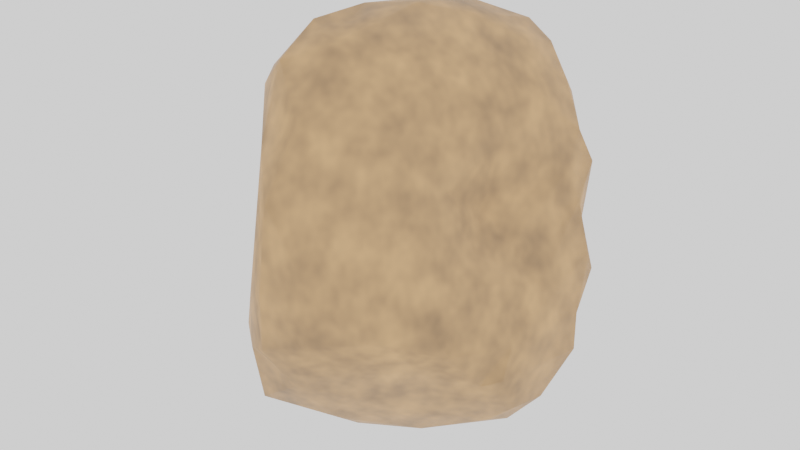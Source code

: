 # Source: Stone3.blend  (saved by Blender 3.4.6; exported with 4.5.12 LTS)
import bpy
from mathutils import Matrix  # noqa: F401  (used for matrix-valued properties, if any)

bpy.ops.wm.read_factory_settings(use_empty=True)
scene = bpy.context.scene
scene.name = 'Scene'

# ---- collections
col_collection = bpy.data.collections.new('Collection'); scene.collection.children.link(col_collection)

# ---- images (referenced by path relative to the original .blend; pixels are not part of the script)
import os
ASSET_DIR = os.environ.get("B2B_ASSET_DIR", "")  # directory of the original .blend (textures are referenced by path, not embedded)
HERE = os.path.dirname(os.path.abspath(__file__))  # packed textures are extracted next to this script under _unpacked/

def load_image(name, relpath, width, height, colorspace="sRGB"):
    """Load a texture the original file referenced (path relative to the .blend, or extracted next to this script)."""
    p = next((c for c in (os.path.join(HERE, relpath), os.path.join(ASSET_DIR, relpath)) if relpath and os.path.exists(c)), "")
    if p:
        img = bpy.data.images.load(p, check_existing=True)
        img.name = name
    else:  # same state as the original file: an image datablock whose file is absent (Cycles renders it pink)
        img = bpy.data.images.new(name, width, height)
        img.source = "FILE"
        img.filepath = "//" + (relpath or name)
    img.colorspace_settings.name = colorspace
    return img
img_stonetexture_3 = load_image('StoneTexture_3', 'StoneTexture_3.png', 1024, 1024, 'sRGB')

# ---- materials (node trees are filled in below, after node groups)
mat_material = bpy.data.materials.new('Material')
mat_material.alpha_threshold = 0.0
mat_material.roughness = 0.5
mat_material.line_color = (0.0, 0.0, 0.0, 1.0)

# ---- material node trees
mat_material.use_nodes = True; mat_material.node_tree.nodes.clear()
_N = mat_material.node_tree.nodes; _L = mat_material.node_tree.links
n0 = _N.new('ShaderNodeOutputMaterial'); n0.name = 'Material Output'; n0.location = (300, 300)
n1 = _N.new('ShaderNodeBsdfPrincipled'); n1.name = 'Principled BSDF'; n1.location = (10, 300)
n1.distribution = 'GGX'
n1.subsurface_method = 'RANDOM_WALK_SKIN'
n1.inputs[3].default_value = 1.45
n1.inputs[27].default_value = (0.0, 0.0, 0.0, 1.0)
n1.inputs[28].default_value = 1.0
n2 = _N.new('ShaderNodeTexNoise'); n2.name = 'Noise Texture'; n2.location = (-765, 159)
n2.inputs[2].default_value = 11.0
n2.inputs[4].default_value = 0.6333
n3 = _N.new('ShaderNodeValToRGB'); n3.name = 'ColorRamp'; n3.location = (-432, 177)
while len(n3.color_ramp.elements) > 1: n3.color_ramp.elements.remove(n3.color_ramp.elements[-1])
n3.color_ramp.elements[0].position = 0.0; n3.color_ramp.elements[0].color = (0.15, 0.1022, 0.05951, 1.0)
_e = n3.color_ramp.elements.new(1.0); _e.color = (1.0, 0.5271, 0.2307, 1.0)
n4 = _N.new('ShaderNodeTexImage'); n4.name = 'Image Texture'; n4.location = (640, 105)
n4.image = img_stonetexture_3
_L.new(n1.outputs[0], n0.inputs[0])
_L.new(n2.outputs[0], n3.inputs[0])
_L.new(n3.outputs[0], n1.inputs[0])
n0.is_active_output = True

# ---- world
world_world = bpy.data.worlds.new('World'); scene.world = world_world
world_world.use_nodes = True; world_world.node_tree.nodes.clear()
_N = world_world.node_tree.nodes; _L = world_world.node_tree.links
n0 = _N.new('ShaderNodeOutputWorld'); n0.name = 'World Output'; n0.location = (300, 300)
n1 = _N.new('ShaderNodeBackground'); n1.name = 'Background'; n1.location = (10, 300)
n1.inputs[0].default_value = (1.0, 1.0, 1.0, 1.0)
_L.new(n1.outputs[0], n0.inputs[0])
n0.is_active_output = True
world_world.color = (0.05088, 0.05088, 0.05088)
world_world.use_sun_shadow = False
world_world.sun_shadow_jitter_overblur = 0.0

# ---- meshes
me_cube = bpy.data.meshes.new('Cube')
me_cube.from_pydata([(-0.5634, 0.236, -0.4147), (-0.6053, -0.1242, -0.6653), (-0.6182, -0.317, -0.6182), (-0.5421, -0.4716, -0.5723), (0.1267, 0.5, -0.5), (-0.003828, 0.5089, -0.4499), (0.4769, 0.4653, 0.3381), (0.4219, 0.4434, 0.1068), (0.3687, 0.4024, -0.1133), (-0.4765, -0.5021, -0.2229), (-0.4334, -0.3998, 0.0625), (-0.3302, -0.5654, 0.3763), (0.5039, -0.4629, 0.02078), (0.56, -0.4921, -0.2674), (-0.4634, 0.4677, -0.1435), (-0.5006, 0.4163, -0.2426), (-0.4504, 0.4191, -0.2819), (0.3194, -0.5097, 0.4443), (0.148, -0.5364, 0.641), (0.006631, -0.6972, 0.6094), (-0.1868, -0.5827, 0.7674), (-0.4147, -0.4515, 0.5861), (0.4344, 0.4054, 0.5607), (0.5394, 0.358, 0.387), (0.4355, -0.006038, 0.4335), (0.3954, -0.34, 0.3337), (-0.3348, -0.6538, -0.6538), (-0.2118, -0.7424, -0.6515), (0.005586, -0.7718, -0.4871), (0.3896, -0.4845, -0.4282), (-0.5248, -0.293, 0.5993), (-0.5424, -0.04599, 0.4906), (-0.3977, 0.2981, 0.3769), (-0.3628, 0.2855, 0.5364), (-0.2311, 0.5126, 0.5065), (0.005004, 0.6221, 0.6077), (0.4139, 0.4841, 0.4886), (0.5853, -0.3341, -0.4672), (0.638, -0.162, -0.638), (0.6599, -7.11e-09, -0.6599), (0.5771, 0.1486, -0.7079), (0.6115, 0.2771, -0.453), (0.3102, 0.4677, 0.6841), (0.2005, 0.4642, 0.7611), (-0.03818, 0.5796, 0.6516), (0.4314, 0.1799, 0.5733), (0.3023, 0.2937, 0.7284), (-0.002856, 0.2616, 0.865), (-0.2363, 0.2606, 0.7243), (0.1578, 0.1389, 0.8423), (0.2794, -0.2063, 0.6757), (0.01624, -0.03977, 0.9006), (-0.1809, -0.1192, 0.8804), (-0.407, -0.05917, 0.7061), (0.1609, -0.248, 0.7687), (-0.04693, -0.4678, 0.8147), (-0.2051, -0.3801, 0.8718), (0.4188, -0.7038, -0.1562), (0.4965, -0.5984, -0.09304), (0.3448, -0.7277, 0.09534), (0.1781, -0.87, -0.1781), (0.2094, -0.8623, 0.02027), (0.1482, -0.7632, 0.3939), (-0.007444, -0.9214, -0.247), (4.345e-09, -0.9231, -3.544e-09), (-0.0008644, -0.871, 0.3398), (-0.1724, -0.8261, -0.3497), (-0.1589, -0.7236, 0.4843), (-0.4052, -0.6333, -0.425), (-0.1791, -0.8089, -0.1071), (-0.2783, -0.6655, 0.04904), (-0.5973, -0.2704, 0.4022), (-0.6909, -0.3167, -0.4238), (-0.6275, -0.2473, 0.07602), (-0.7201, -0.1592, -0.4302), (-0.6822, -0.141, 0.03207), (-0.6568, 0.08405, -0.4495), (-0.6546, 0.09097, -0.2935), (-0.6138, -0.0956, 0.3017), (-0.5875, 0.1228, -0.08068), (-0.439, 0.2338, 0.116), (-0.2323, 0.3345, -0.3754), (0.1244, 0.4202, -0.6373), (0.3022, 0.4038, -0.5952), (-0.1341, 0.18, -0.6782), (0.3252, 0.3258, -0.707), (-0.3595, 0.1159, -0.6135), (0.3488, 0.1719, -0.8236), (-0.2325, -0.0157, -0.7945), (0.1978, 0.02871, -0.9184), (0.4991, 0.002649, -0.8533), (-0.2888, -0.1942, -0.8603), (0.1085, -0.1973, -0.9637), (0.5104, -0.1675, -0.7553), (-0.4263, -0.3731, -0.7913), (-0.0226, -0.382, -0.907), (0.2302, -0.2538, -0.8894), (-0.4804, -0.4804, -0.6864), (-0.3453, -0.5206, -0.7666), (-0.1782, -0.542, -0.8058), (3.07e-08, -0.5278, -0.7822), (0.3334, -0.3414, -0.709), (0.456, 0.3802, -0.4049), (0.566, 0.3851, -0.003966), (0.5824, 0.4052, 0.2475), (0.6837, 0.2924, -0.1669), (0.6128, 0.2698, 0.132), (0.5655, 0.2189, 0.2427), (0.7178, 0.1409, -0.4729), (0.7111, 0.1506, -0.3067), (0.6813, 0.256, -0.08625), (0.6517, -0.2261, -0.3039), (0.6366, -0.02235, -0.1359), (0.5254, -0.05811, 0.0361), (0.4057, -0.104, 0.1718), (0.6476, -0.2685, -0.449), (0.4857, -0.2702, 0.06272), (-0.2854, 0.6156, -0.2192), (-0.3592, 0.4975, 0.1567), (-0.128, 0.5522, -0.3299), (-0.3149, 0.6597, -0.1467), (-0.2367, 0.6349, 0.2457), (-0.08463, 0.6031, -0.2641), (-0.1358, 0.6319, -0.1358), (-0.1469, 0.683, 0.2478), (-0.1426, 0.638, 0.4371), (0.02256, 0.5497, -0.3722), (-0.01196, 0.5516, -0.08125), (0.06292, 0.5814, 0.1822), (-0.00212, 0.6522, 0.4178), (0.1772, 0.416, -0.1759), (0.1814, 0.3632, -0.08123), (0.2982, 0.4319, -0.3342), (0.2323, 0.5304, 0.2255)], [], [(42, 43, 46), (44, 48, 47), (34, 48, 44), (33, 48, 34), (47, 49, 43), (46, 49, 50), (48, 53, 52), (49, 51, 54), (50, 17, 45), (53, 30, 56), (55, 18, 54), (35, 44, 43), (33, 31, 53), (55, 20, 19), (18, 17, 50), (23, 45, 24), (22, 45, 23), (57, 28, 29), (59, 62, 61), (17, 62, 59), (60, 63, 28), (62, 65, 61), (62, 19, 65), (64, 69, 63), (65, 69, 64), (65, 67, 69), (67, 21, 11), (13, 57, 29), (58, 57, 13), (12, 17, 58), (25, 17, 12), (68, 3, 26), (71, 73, 10), (75, 77, 74), (79, 15, 77), (78, 32, 80), (15, 16, 0), (80, 14, 79), (11, 71, 10), (21, 71, 11), (32, 118, 80), (80, 118, 14), (0, 16, 81), (76, 0, 1), (82, 84, 81), (84, 88, 86), (40, 90, 87), (90, 93, 96), (91, 94, 1), (92, 95, 91), (92, 96, 95), (93, 101, 96), (95, 100, 99), (4, 82, 5), (83, 41, 85), (40, 39, 90), (101, 28, 100), (102, 105, 41), (103, 110, 105), (104, 107, 106), (23, 107, 104), (105, 110, 109), (107, 113, 106), (107, 114, 113), (107, 24, 114), (111, 115, 108), (111, 12, 13), (7, 103, 8), (6, 104, 7), (115, 37, 38), (40, 108, 39), (41, 108, 40), (81, 117, 119), (118, 121, 120), (121, 124, 120), (119, 122, 126), (124, 128, 127), (124, 129, 128), (125, 129, 124), (127, 128, 131), (130, 132, 126), (133, 7, 131), (133, 6, 7), (16, 117, 81), (15, 14, 117), (33, 34, 118), (5, 126, 4), (119, 5, 81), (52, 51, 47, 48), (43, 44, 47), (46, 43, 49), (45, 46, 50), (49, 47, 51), (55, 51, 52, 56), (48, 33, 53), (50, 49, 54), (46, 45, 22, 42), (51, 55, 54), (21, 20, 56, 30), (52, 53, 56), (54, 18, 50), (56, 20, 55), (42, 36, 35, 43), (36, 42, 22), (25, 24, 45, 17), (33, 32, 31), (53, 31, 30), (30, 71, 21), (55, 19, 18), (61, 60, 57, 59), (57, 58, 59), (58, 17, 59), (57, 60, 28), (64, 63, 60, 61), (66, 27, 28, 63), (61, 65, 64), (68, 27, 66, 69), (63, 69, 66), (65, 19, 67), (11, 70, 69, 67), (73, 72, 9, 10), (69, 70, 68), (70, 10, 9), (17, 18, 62), (62, 18, 19), (19, 20, 67), (67, 20, 21), (70, 11, 10), (70, 9, 68), (27, 68, 26), (68, 9, 72), (75, 74, 72, 73), (0, 76, 77, 15), (73, 78, 75), (73, 71, 78), (74, 77, 76), (75, 78, 79), (75, 79, 77), (78, 80, 79), (78, 31, 32), (31, 78, 71, 30), (79, 14, 15), (74, 1, 2, 72), (74, 76, 1), (72, 2, 3, 68), (88, 84, 82, 89), (83, 85, 82), (81, 84, 86), (89, 82, 85, 87), (91, 88, 89, 92), (85, 40, 87), (87, 90, 89), (88, 91, 1), (96, 92, 89, 90), (98, 94, 95, 99), (91, 95, 94), (94, 98, 97), (100, 95, 96, 101), (83, 82, 4, 102), (5, 82, 81), (93, 90, 39, 38), (85, 41, 40), (37, 101, 93, 38), (27, 99, 100, 28), (101, 37, 29), (101, 29, 28), (26, 98, 99, 27), (3, 97, 98, 26), (3, 2, 94, 97), (88, 1, 0, 86), (1, 94, 2), (106, 110, 103, 104), (0, 81, 86), (102, 103, 105), (109, 108, 41, 105), (112, 110, 106, 113), (111, 109, 110, 112), (107, 23, 24), (109, 111, 108), (116, 12, 112, 113), (112, 12, 111), (37, 115, 111, 13), (113, 114, 116), (114, 24, 25), (103, 102, 132, 8), (116, 114, 25), (23, 6, 36, 22), (7, 104, 103), (6, 23, 104), (38, 39, 108, 115), (116, 25, 12), (13, 12, 58), (37, 13, 29), (123, 122, 117, 120), (83, 102, 41), (14, 120, 117), (14, 118, 120), (118, 34, 121), (117, 122, 119), (124, 121, 34, 125), (120, 124, 123), (130, 122, 127, 131), (123, 127, 122), (123, 124, 127), (122, 130, 126), (129, 125, 44, 35), (128, 129, 133), (131, 128, 133), (133, 129, 6), (130, 8, 132), (130, 131, 8), (131, 7, 8), (16, 15, 117), (32, 33, 118), (34, 44, 125), (36, 6, 129, 35), (102, 4, 126, 132), (119, 126, 5)])
me_cube.polygons.foreach_set('use_smooth', [True] * 218)
_uv = me_cube.uv_layers.new(name='UVMap')
_uv.uv.foreach_set('vector', [0.06308, 0.0345, 0.08974, 0.007896, 0.0957, 0.05552, 0.929, 0.1134, 0.8223, 0.1063, 0.8526, 0.0367, 0.8884, 0.1709, 0.8223, 0.1063, 0.929, 0.1134, 0.8141, 0.1686, 0.8223, 0.1063, 0.8884, 0.1709, 0.172, 0.0, 0.1569, 0.04426, 0.08974, 0.007896, 0.0957, 0.05552, 0.1569, 0.04426, 0.1855, 0.1499, 0.8223, 0.1063, 0.7208, 0.1125, 0.7345, 0.03215, 0.1569, 0.04426, 0.2203, 0.04797, 0.221, 0.1259, 0.1855, 0.1499, 0.2236, 0.251, 0.08313, 0.1195, 0.7208, 0.1125, 0.6492, 0.1345, 0.6676, 0.01554, 0.3059, 0.1314, 0.2706, 0.1986, 0.221, 0.1259, 0.9462, 0.1182, 0.929, 0.1134, 0.9321, 0.03901, 0.8141, 0.1686, 0.7089, 0.1809, 0.7208, 0.1125, 0.3059, 0.1314, 0.3557, 0.1441, 0.3289, 0.2162, 0.2706, 0.1986, 0.2236, 0.251, 0.1855, 0.1499, 0.02445, 0.1362, 0.08313, 0.1195, 0.1111, 0.1787, 0.04347, 0.083, 0.08313, 0.1195, 0.02445, 0.1362, 0.4041, 0.6129, 0.5195, 0.5169, 0.4948, 0.6506, 0.2477, 0.3576, 0.304, 0.2848, 0.2992, 0.3796, 0.2236, 0.251, 0.304, 0.2848, 0.2477, 0.3576, 0.4181, 0.5319, 0.45, 0.4846, 0.5195, 0.5169, 0.304, 0.2848, 0.3544, 0.2965, 0.2992, 0.3796, 0.304, 0.2848, 0.3289, 0.2162, 0.3544, 0.2965, 0.3558, 0.2436, 0.4127, 0.2759, 0.3557, 0.3132, 0.3692, 0.148, 0.4127, 0.2759, 0.3558, 0.2436, 0.3692, 0.148, 0.431, 0.1091, 0.4127, 0.2759, 0.431, 0.1091, 0.5368, 0.08326, 0.4956, 0.1414, 0.4374, 0.6831, 0.4041, 0.6129, 0.4948, 0.6506, 0.394, 0.6494, 0.4041, 0.6129, 0.4374, 0.6831, 0.1652, 0.3441, 0.2236, 0.251, 0.1876, 0.3882, 0.1751, 0.2511, 0.2236, 0.251, 0.1652, 0.3441, 0.4898, 0.3679, 0.5483, 0.4108, 0.4705, 0.4314, 0.6078, 0.1371, 0.6159, 0.2291, 0.5472, 0.2307, 0.6743, 0.2894, 0.7405, 0.37, 0.6726, 0.3873, 0.7539, 0.3181, 0.8404, 0.3607, 0.7405, 0.37, 0.6902, 0.2272, 0.8151, 0.2079, 0.7982, 0.262, 0.866, 0.4915, 0.8751, 0.5067, 0.8115, 0.5384, 0.7982, 0.262, 0.8564, 0.3386, 0.7539, 0.3181, 0.4956, 0.1414, 0.6078, 0.1371, 0.5472, 0.2307, 0.5368, 0.08326, 0.6078, 0.1371, 0.4956, 0.1414, 0.8151, 0.2079, 0.873, 0.2625, 0.7982, 0.262, 0.7982, 0.262, 0.873, 0.2625, 0.8564, 0.3386, 0.8115, 0.5384, 0.8751, 0.5067, 0.9012, 0.5701, 0.7628, 0.5501, 0.8115, 0.5384, 0.7252, 0.6271, 0.978, 0.6662, 0.8784, 0.6645, 0.9012, 0.5701, 0.8784, 0.6645, 0.8165, 0.6969, 0.8227, 0.6247, 0.2153, 0.4408, 0.2453, 0.41, 0.2797, 0.461, 0.6353, 0.769, 0.5909, 0.7375, 0.6445, 0.6644, 0.7694, 0.7238, 0.7121, 0.7118, 0.7252, 0.6271, 0.8474, 0.8069, 0.7898, 0.799, 0.7694, 0.7238, 0.6831, 0.6514, 0.6445, 0.6644, 0.6639, 0.5885, 0.5909, 0.7375, 0.5811, 0.6677, 0.6445, 0.6644, 0.6639, 0.5885, 0.6154, 0.5641, 0.6412, 0.5258, 1.0, 0.6296, 0.978, 0.6662, 0.9766, 0.5981, 0.2613, 0.539, 0.1685, 0.4981, 0.2735, 0.5048, 0.6123, 0.8137, 0.5726, 0.8007, 0.6353, 0.769, 0.5811, 0.6677, 0.5195, 0.5169, 0.6154, 0.5641, 0.194, 0.546, 0.0985, 0.5418, 0.1685, 0.4981, 0.09296, 0.6039, 0.07891, 0.5535, 0.0985, 0.5418, 0.003708, 0.1592, 0.03935, 0.1906, 0.01766, 0.2081, 0.02445, 0.1362, 0.03935, 0.1906, 0.003708, 0.1592, 0.0985, 0.5418, 0.07891, 0.5535, 0.11, 0.4943, 0.03935, 0.1906, 0.09127, 0.2732, 0.01766, 0.2081, 0.03935, 0.1906, 0.1287, 0.2417, 0.09127, 0.2732, 0.3158, 0.41, 0.3539, 0.49, 0.3014, 0.5052, 0.4675, 0.7543, 0.4942, 0.7449, 0.5425, 0.8404, 0.08455, 0.3812, 0.1652, 0.3441, 0.1514, 0.41, 0.09951, 0.6566, 0.09296, 0.6039, 0.1503, 0.6191, 0.04439, 0.6936, 0.03998, 0.6512, 0.09951, 0.6566, 0.4942, 0.7449, 0.4977, 0.7195, 0.5501, 0.7641, 0.2153, 0.4408, 0.1424, 0.4604, 0.178, 0.4187, 0.1685, 0.4981, 0.1424, 0.4604, 0.2153, 0.4408, 0.9012, 0.5701, 0.9483, 0.4952, 0.9644, 0.5497, 0.873, 0.2625, 0.922, 0.2348, 0.924, 0.3296, 0.922, 0.2348, 0.9462, 0.2227, 0.924, 0.3296, 0.9644, 0.5497, 0.9862, 0.5371, 0.9936, 0.5819, 0.1876, 0.8092, 0.1567, 0.7488, 0.2211, 0.7082, 0.1876, 0.8092, 0.1253, 0.8131, 0.1567, 0.7488, 0.1436, 0.8394, 0.1253, 0.8131, 0.1876, 0.8092, 0.2211, 0.7082, 0.1567, 0.7488, 0.1715, 0.6532, 0.1966, 0.6419, 0.2105, 0.5927, 0.2754, 0.6466, 0.3557, 0.6589, 0.3019, 0.6195, 0.3557, 0.5662, 0.1147, 0.7219, 0.04439, 0.6936, 0.09951, 0.6566, 0.8751, 0.5067, 0.9483, 0.4952, 0.9012, 0.5701, 0.866, 0.4915, 0.8883, 0.4715, 0.9483, 0.4952, 0.8141, 0.1686, 0.8884, 0.1709, 0.873, 0.2625, 0.9766, 0.5981, 0.9936, 0.5819, 1.0, 0.6296, 0.9644, 0.5497, 0.9766, 0.5981, 0.9012, 0.5701, 0.7345, 0.03215, 0.781, 0.0, 0.8526, 0.0367, 0.8223, 0.1063, 0.9321, 0.03901, 0.929, 0.1134, 0.8526, 0.0367, 0.0957, 0.05552, 0.08974, 0.007896, 0.1569, 0.04426, 0.08313, 0.1195, 0.0957, 0.05552, 0.1855, 0.1499, 0.1569, 0.04426, 0.172, 0.0, 0.2203, 0.04797, 0.3059, 0.1314, 0.2203, 0.04797, 0.2773, 0.04276, 0.3273, 0.087, 0.8223, 0.1063, 0.8141, 0.1686, 0.7208, 0.1125, 0.1855, 0.1499, 0.1569, 0.04426, 0.221, 0.1259, 0.0957, 0.05552, 0.08313, 0.1195, 0.04347, 0.083, 0.06308, 0.0345, 0.2203, 0.04797, 0.3059, 0.1314, 0.221, 0.1259, 0.5368, 0.08326, 0.4676, 0.02955, 0.5139, 0.0, 0.5908, 0.0807, 0.7345, 0.03215, 0.7208, 0.1125, 0.6676, 0.01554, 0.221, 0.1259, 0.2706, 0.1986, 0.1855, 0.1499, 0.3273, 0.087, 0.3557, 0.1441, 0.3059, 0.1314, 0.0009614, 0.7886, 0.02551, 0.7353, 0.08204, 0.8446, 0.003105, 0.8219, 0.02551, 0.7353, 0.0009614, 0.7886, 0.0, 0.7365, 0.1751, 0.2511, 0.1111, 0.1787, 0.08313, 0.1195, 0.2236, 0.251, 0.8141, 0.1686, 0.8151, 0.2079, 0.7089, 0.1809, 0.7208, 0.1125, 0.7089, 0.1809, 0.6492, 0.1345, 0.5908, 0.0807, 0.6078, 0.1371, 0.5368, 0.08326, 0.3059, 0.1314, 0.3289, 0.2162, 0.2706, 0.1986, 0.372, 0.5398, 0.4181, 0.5319, 0.4041, 0.6129, 0.3557, 0.5936, 0.2216, 0.4095, 0.1876, 0.3882, 0.2477, 0.3576, 0.1876, 0.3882, 0.2236, 0.251, 0.2477, 0.3576, 0.4041, 0.6129, 0.4181, 0.5319, 0.5195, 0.5169, 0.3951, 0.486, 0.45, 0.4846, 0.4181, 0.5319, 0.372, 0.5398, 0.5052, 0.4707, 0.5864, 0.4793, 0.5195, 0.5169, 0.45, 0.4846, 0.2992, 0.3796, 0.3544, 0.2965, 0.3557, 0.3697, 0.4898, 0.3679, 0.4287, 0.4293, 0.4061, 0.3441, 0.4127, 0.2759, 0.3557, 0.3132, 0.4127, 0.2759, 0.4061, 0.3441, 0.3692, 0.148, 0.4059, 0.07165, 0.431, 0.1091, 0.4956, 0.1414, 0.4625, 0.233, 0.4127, 0.2759, 0.431, 0.1091, 0.6159, 0.2291, 0.6099, 0.3707, 0.5321, 0.3118, 0.5472, 0.2307, 0.4127, 0.2759, 0.4625, 0.233, 0.4898, 0.3679, 0.4625, 0.233, 0.5472, 0.2307, 0.5321, 0.3118, 0.2236, 0.251, 0.2706, 0.1986, 0.304, 0.2848, 0.304, 0.2848, 0.2706, 0.1986, 0.3289, 0.2162, 0.4059, 0.07165, 0.4676, 0.02955, 0.431, 0.1091, 0.431, 0.1091, 0.4676, 0.02955, 0.5368, 0.08326, 0.4625, 0.233, 0.4956, 0.1414, 0.5472, 0.2307, 0.4625, 0.233, 0.5321, 0.3118, 0.4898, 0.3679, 0.4287, 0.4293, 0.4898, 0.3679, 0.4705, 0.4314, 0.4898, 0.3679, 0.5321, 0.3118, 0.6099, 0.3707, 0.648, 0.242, 0.648, 0.3726, 0.6099, 0.3707, 0.6159, 0.2291, 0.8115, 0.5384, 0.7628, 0.5501, 0.7729, 0.5191, 0.866, 0.4915, 0.6159, 0.2291, 0.6464, 0.1652, 0.648, 0.242, 0.6159, 0.2291, 0.6078, 0.1371, 0.6464, 0.1652, 0.6726, 0.3873, 0.7405, 0.37, 0.7412, 0.4011, 0.6743, 0.2894, 0.6902, 0.2272, 0.7539, 0.3181, 0.6743, 0.2894, 0.7539, 0.3181, 0.7405, 0.37, 0.6902, 0.2272, 0.7982, 0.262, 0.7539, 0.3181, 0.6902, 0.2272, 0.7089, 0.1809, 0.8151, 0.2079, 0.7089, 0.1809, 0.6902, 0.2272, 0.648, 0.1889, 0.6492, 0.1345, 0.7539, 0.3181, 0.8564, 0.3386, 0.8404, 0.3607, 0.648, 0.3726, 0.6317, 0.4371, 0.5945, 0.4244, 0.6099, 0.3707, 0.7072, 0.5677, 0.7628, 0.5501, 0.7252, 0.6271, 0.6099, 0.3707, 0.5945, 0.4244, 0.5483, 0.4108, 0.4898, 0.3679, 0.8165, 0.6969, 0.8784, 0.6645, 0.978, 0.6662, 0.9089, 0.783, 0.2613, 0.539, 0.2735, 0.5048, 0.3014, 0.5637, 0.9012, 0.5701, 0.8784, 0.6645, 0.8227, 0.6247, 0.9089, 0.783, 0.978, 0.6662, 1.0, 0.7236, 0.9714, 0.7698, 0.7694, 0.7238, 0.8165, 0.6969, 0.9089, 0.783, 0.8474, 0.8069, 0.2735, 0.5048, 0.2153, 0.4408, 0.2797, 0.461, 0.9714, 0.7698, 0.9716, 0.821, 0.9089, 0.783, 0.8165, 0.6969, 0.7694, 0.7238, 0.7252, 0.6271, 0.6445, 0.6644, 0.6831, 0.6514, 0.6907, 0.7142, 0.6353, 0.769, 0.6564, 0.4968, 0.6907, 0.51, 0.6639, 0.5885, 0.6412, 0.5258, 0.7694, 0.7238, 0.7898, 0.799, 0.7121, 0.7118, 0.5451, 0.4707, 0.4993, 0.463, 0.5339, 0.4421, 0.6154, 0.5641, 0.6639, 0.5885, 0.6445, 0.6644, 0.5811, 0.6677, 0.2613, 0.539, 0.3014, 0.5637, 0.2798, 0.5985, 0.194, 0.546, 0.9766, 0.5981, 0.978, 0.6662, 0.9012, 0.5701, 0.5909, 0.7375, 0.6353, 0.769, 0.5726, 0.8007, 0.5501, 0.7641, 0.2735, 0.5048, 0.1685, 0.4981, 0.2153, 0.4408, 0.4977, 0.7195, 0.5811, 0.6677, 0.5909, 0.7375, 0.5501, 0.7641, 0.5864, 0.4793, 0.6412, 0.5258, 0.6154, 0.5641, 0.5195, 0.5169, 0.5811, 0.6677, 0.4977, 0.7195, 0.4948, 0.6506, 0.5811, 0.6677, 0.4948, 0.6506, 0.5195, 0.5169, 0.6137, 0.4724, 0.6564, 0.4968, 0.6412, 0.5258, 0.5864, 0.4793, 0.5483, 0.4108, 0.5339, 0.4421, 0.4993, 0.463, 0.4705, 0.4314, 0.5483, 0.4108, 0.5945, 0.4244, 0.5451, 0.4707, 0.5339, 0.4421, 0.8165, 0.6969, 0.7252, 0.6271, 0.8115, 0.5384, 0.8227, 0.6247, 0.7252, 0.6271, 0.7121, 0.7118, 0.6907, 0.6407, 0.04649, 0.6085, 0.07891, 0.5535, 0.09296, 0.6039, 0.03998, 0.6512, 0.8115, 0.5384, 0.9012, 0.5701, 0.8227, 0.6247, 0.194, 0.546, 0.09296, 0.6039, 0.0985, 0.5418, 0.11, 0.4943, 0.1424, 0.4604, 0.1685, 0.4981, 0.0985, 0.5418, 0.05663, 0.3123, 0.0, 0.2596, 0.01766, 0.2081, 0.09127, 0.2732, 0.08455, 0.3812, 0.0066, 0.323, 0.0, 0.2596, 0.05663, 0.3123, 0.03935, 0.1906, 0.02445, 0.1362, 0.1111, 0.1787, 0.5084, 0.8411, 0.4675, 0.7543, 0.5425, 0.8404, 0.1371, 0.3005, 0.1652, 0.3441, 0.05663, 0.3123, 0.09127, 0.2732, 0.05663, 0.3123, 0.1652, 0.3441, 0.08455, 0.3812, 0.4977, 0.7195, 0.4942, 0.7449, 0.4675, 0.7543, 0.4374, 0.6831, 0.09127, 0.2732, 0.1287, 0.2417, 0.1371, 0.3005, 0.3014, 0.5052, 0.3539, 0.49, 0.3539, 0.5662, 0.09296, 0.6039, 0.194, 0.546, 0.2105, 0.5927, 0.1503, 0.6191, 0.7014, 0.4011, 0.7016, 0.455, 0.648, 0.455, 0.01401, 0.6798, 0.04439, 0.6936, 0.02551, 0.7353, 0.0, 0.7365, 0.09951, 0.6566, 0.03998, 0.6512, 0.09296, 0.6039, 0.04439, 0.6936, 0.01401, 0.6798, 0.03998, 0.6512, 0.5501, 0.7641, 0.5726, 0.8007, 0.5425, 0.8404, 0.4942, 0.7449, 0.1371, 0.3005, 0.1751, 0.2511, 0.1652, 0.3441, 0.1514, 0.41, 0.1652, 0.3441, 0.1876, 0.3882, 0.4977, 0.7195, 0.4374, 0.6831, 0.4948, 0.6506, 0.2605, 0.7284, 0.2758, 0.6918, 0.3014, 0.7366, 0.2953, 0.7605, 0.2613, 0.539, 0.194, 0.546, 0.1685, 0.4981, 0.8883, 0.4715, 0.9537, 0.4707, 0.9483, 0.4952, 0.8564, 0.3386, 0.873, 0.2625, 0.924, 0.3296, 0.873, 0.2625, 0.8884, 0.1709, 0.922, 0.2348, 0.9483, 0.4952, 0.9862, 0.5371, 0.9644, 0.5497, 0.9462, 0.2227, 0.922, 0.2348, 0.8884, 0.1709, 0.9325, 0.18, 0.2953, 0.7605, 0.1876, 0.8092, 0.2605, 0.7284, 0.1966, 0.6419, 0.2758, 0.6918, 0.2211, 0.7082, 0.1715, 0.6532, 0.2605, 0.7284, 0.2211, 0.7082, 0.2758, 0.6918, 0.2605, 0.7284, 0.1876, 0.8092, 0.2211, 0.7082, 0.2758, 0.6918, 0.1966, 0.6419, 0.2754, 0.6466, 0.1253, 0.8131, 0.1436, 0.8394, 0.07633, 0.8555, 0.08204, 0.8446, 0.1567, 0.7488, 0.1253, 0.8131, 0.1147, 0.7219, 0.1715, 0.6532, 0.1567, 0.7488, 0.1147, 0.7219, 0.1147, 0.7219, 0.1253, 0.8131, 0.04439, 0.6936, 0.1966, 0.6419, 0.1503, 0.6191, 0.2105, 0.5927, 0.3243, 0.7116, 0.3014, 0.6954, 0.3243, 0.6589, 0.3557, 0.5662, 0.3019, 0.6195, 0.3014, 0.5695, 0.8751, 0.5067, 0.866, 0.4915, 0.9483, 0.4952, 0.8151, 0.2079, 0.8141, 0.1686, 0.873, 0.2625, 0.8884, 0.1709, 0.929, 0.1134, 0.9325, 0.18, 0.02551, 0.7353, 0.04439, 0.6936, 0.1253, 0.8131, 0.08204, 0.8446, 0.194, 0.546, 0.2798, 0.5985, 0.2754, 0.6466, 0.2105, 0.5927, 0.9644, 0.5497, 0.9936, 0.5819, 0.9766, 0.5981])
me_cube.materials.append(mat_material)
me_cube.use_mirror_vertex_groups = False
me_cube.update()

# ---- objects
ob_cube = bpy.data.objects.new('Cube', me_cube)

# ---- transforms, parenting, visibility, modifiers, constraints
ob_cube.location = (-8.676e-05, -0.01161, -0.009263)
ob_cube.scale = (2.701, 2.701, 2.701)
ob_cube.lock_rotations_4d = False
ob_cube.empty_display_type = 'ARROWS'
ob_cube.lineart.crease_threshold = 0.0

# ---- collection membership
col_collection.objects.link(ob_cube)

# ---- scene / render settings (as saved in the file)
scene.frame_start = 1; scene.frame_end = 250; scene.frame_set(1)
scene.render.engine = 'CYCLES'
scene.cycles.sampling_pattern = 'TABULATED_SOBOL'
scene.cycles.use_light_tree = False
scene.view_settings.view_transform = 'Filmic'
bpy.context.view_layer.update()

# ---- added for rendering (the .blend has no active camera): camera
cam_auto = bpy.data.cameras.new('AutoCamera')
cam_auto.lens = 50.0
cam_auto.sensor_width = 36.0
cam_auto.clip_end = 1000.0
ob_auto_camera = bpy.data.objects.new('AutoCamera', cam_auto)
scene.collection.objects.link(ob_auto_camera)
ob_auto_camera.location = (7.12016, -8.88388, 5.6041)
ob_auto_camera.rotation_euler = (1.09748, -7.21219e-08, 0.694738)
scene.camera = ob_auto_camera
bpy.context.view_layer.update()
